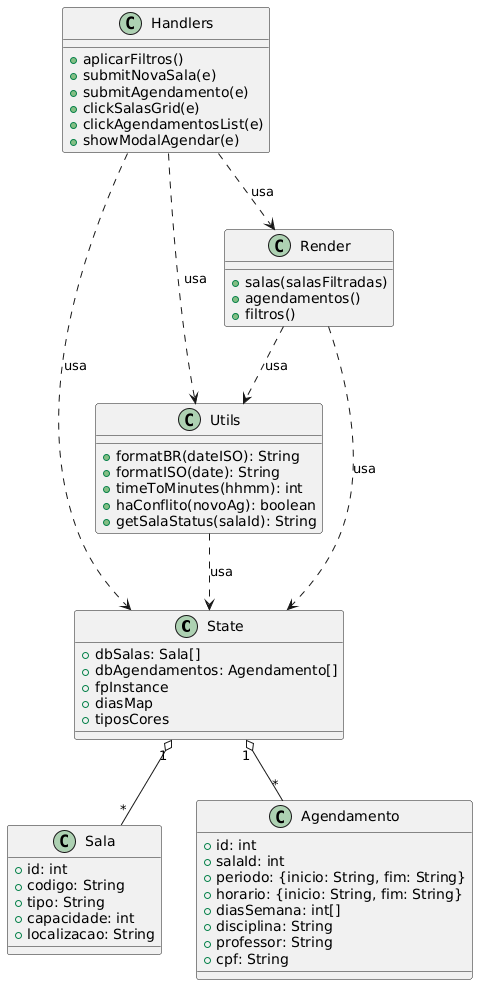

The diagram above was rendered by PlantUML. Its source (embedded in the PNG):
@startuml
class State {
  +dbSalas: Sala[]
  +dbAgendamentos: Agendamento[]
  +fpInstance
  +diasMap
  +tiposCores
}

class Sala {
  +id: int
  +codigo: String
  +tipo: String
  +capacidade: int
  +localizacao: String
}

class Agendamento {
  +id: int
  +salaId: int
  +periodo: {inicio: String, fim: String}
  +horario: {inicio: String, fim: String}
  +diasSemana: int[]
  +disciplina: String
  +professor: String
  +cpf: String
}

class Utils {
  +formatBR(dateISO): String
  +formatISO(date): String
  +timeToMinutes(hhmm): int
  +haConflito(novoAg): boolean
  +getSalaStatus(salaId): String
}

class Render {
  +salas(salasFiltradas)
  +agendamentos()
  +filtros()
}

class Handlers {
  +aplicarFiltros()
  +submitNovaSala(e)
  +submitAgendamento(e)
  +clickSalasGrid(e)
  +clickAgendamentosList(e)
  +showModalAgendar(e)
}

State "1" o-- "*" Sala
State "1" o-- "*" Agendamento
Utils ..> State : usa
Render ..> State : usa
Handlers ..> State : usa
Render ..> Utils : usa
Handlers ..> Render : usa
Handlers ..> Utils : usa
@enduml